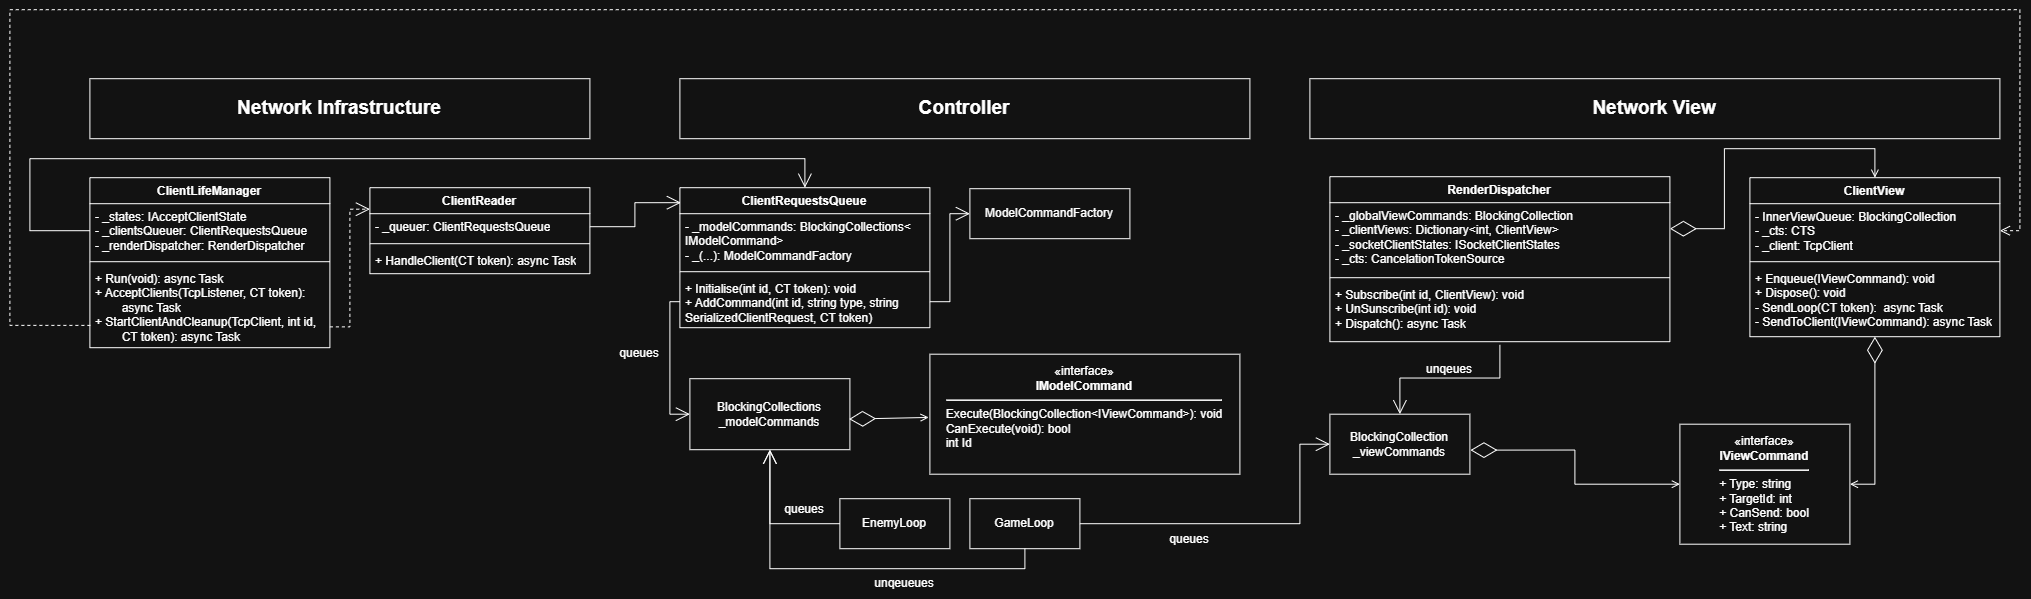

The diagram above was exported from draw.io. Its source (the exported page's mxGraphModel, read from the mxfile embedded in the PNG):
<mxGraphModel dx="2340" dy="2002" grid="1" gridSize="10" guides="1" tooltips="1" connect="1" arrows="1" fold="1" page="1" pageScale="1" pageWidth="1169" pageHeight="827" math="0" shadow="0">
  <root>
    <mxCell id="0" />
    <mxCell id="1" parent="0" />
    <mxCell id="_3mR6KEzZ7thAJigy2nF-1" parent="1" style="rounded=0;whiteSpace=wrap;html=1;" value="&lt;font style=&quot;font-size: 19px;&quot;&gt;&lt;b&gt;Network Infrastructure&lt;/b&gt;&lt;/font&gt;" vertex="1">
      <mxGeometry height="60" width="500" x="90.00000000000001" y="-731" as="geometry" />
    </mxCell>
    <mxCell id="_3mR6KEzZ7thAJigy2nF-2" parent="1" style="swimlane;fontStyle=1;align=center;verticalAlign=top;childLayout=stackLayout;horizontal=1;startSize=26;horizontalStack=0;resizeParent=1;resizeParentMax=0;resizeLast=0;collapsible=1;marginBottom=0;whiteSpace=wrap;html=1;" value="ClientLifeManager" vertex="1">
      <mxGeometry height="170" width="240" x="90.00000000000001" y="-632" as="geometry" />
    </mxCell>
    <mxCell id="_3mR6KEzZ7thAJigy2nF-3" parent="_3mR6KEzZ7thAJigy2nF-2" style="text;strokeColor=none;fillColor=none;align=left;verticalAlign=top;spacingLeft=4;spacingRight=4;overflow=hidden;rotatable=0;points=[[0,0.5],[1,0.5]];portConstraint=eastwest;whiteSpace=wrap;html=1;" value="- _states: IAcceptClientState&amp;nbsp;&amp;nbsp;&lt;div&gt;- _clientsQueuer:&amp;nbsp;ClientRequestsQueue&lt;/div&gt;&lt;div&gt;-&amp;nbsp;_renderDispatcher:&amp;nbsp;RenderDispatcher&lt;/div&gt;" vertex="1">
      <mxGeometry height="54" width="240" y="26" as="geometry" />
    </mxCell>
    <mxCell id="_3mR6KEzZ7thAJigy2nF-4" parent="_3mR6KEzZ7thAJigy2nF-2" style="line;strokeWidth=1;fillColor=none;align=left;verticalAlign=middle;spacingTop=-1;spacingLeft=3;spacingRight=3;rotatable=0;labelPosition=right;points=[];portConstraint=eastwest;strokeColor=inherit;" value="" vertex="1">
      <mxGeometry height="8" width="240" y="80" as="geometry" />
    </mxCell>
    <mxCell id="_3mR6KEzZ7thAJigy2nF-5" parent="_3mR6KEzZ7thAJigy2nF-2" style="text;strokeColor=none;fillColor=none;align=left;verticalAlign=top;spacingLeft=4;spacingRight=4;overflow=hidden;rotatable=0;points=[[0,0.5],[1,0.5]];portConstraint=eastwest;whiteSpace=wrap;html=1;" value="+&amp;nbsp;Run&lt;span style=&quot;background-color: transparent; color: light-dark(rgb(0, 0, 0), rgb(255, 255, 255));&quot;&gt;(void):&amp;nbsp;&lt;/span&gt;async Task&lt;br&gt;&lt;div&gt;+ AcceptClients(TcpListener, CT token):&lt;/div&gt;&lt;div&gt;&lt;span style=&quot;white-space: pre;&quot;&gt;&#09;&lt;/span&gt;async Task&lt;br&gt;&lt;/div&gt;&lt;div&gt;+ StartClientAndCleanup(TcpClient, int id,&lt;/div&gt;&lt;div&gt;&lt;span style=&quot;white-space: pre;&quot;&gt;&#09;&lt;/span&gt;CT token): async Task&lt;br&gt;&lt;/div&gt;" vertex="1">
      <mxGeometry height="82" width="240" y="88" as="geometry" />
    </mxCell>
    <mxCell id="6QQwsauwXTXpmT1kI3ne-1" parent="1" style="swimlane;fontStyle=1;align=center;verticalAlign=top;childLayout=stackLayout;horizontal=1;startSize=26;horizontalStack=0;resizeParent=1;resizeParentMax=0;resizeLast=0;collapsible=1;marginBottom=0;whiteSpace=wrap;html=1;" value="ClientReader" vertex="1">
      <mxGeometry height="86" width="220" x="370" y="-622" as="geometry" />
    </mxCell>
    <mxCell id="6QQwsauwXTXpmT1kI3ne-2" parent="6QQwsauwXTXpmT1kI3ne-1" style="text;strokeColor=none;fillColor=none;align=left;verticalAlign=top;spacingLeft=4;spacingRight=4;overflow=hidden;rotatable=0;points=[[0,0.5],[1,0.5]];portConstraint=eastwest;whiteSpace=wrap;html=1;" value="- _queuer: ClientRequestsQueue" vertex="1">
      <mxGeometry height="26" width="220" y="26" as="geometry" />
    </mxCell>
    <mxCell id="6QQwsauwXTXpmT1kI3ne-3" parent="6QQwsauwXTXpmT1kI3ne-1" style="line;strokeWidth=1;fillColor=none;align=left;verticalAlign=middle;spacingTop=-1;spacingLeft=3;spacingRight=3;rotatable=0;labelPosition=right;points=[];portConstraint=eastwest;strokeColor=inherit;" value="" vertex="1">
      <mxGeometry height="8" width="220" y="52" as="geometry" />
    </mxCell>
    <mxCell id="6QQwsauwXTXpmT1kI3ne-4" parent="6QQwsauwXTXpmT1kI3ne-1" style="text;strokeColor=none;fillColor=none;align=left;verticalAlign=top;spacingLeft=4;spacingRight=4;overflow=hidden;rotatable=0;points=[[0,0.5],[1,0.5]];portConstraint=eastwest;whiteSpace=wrap;html=1;" value="+ HandleClient(CT token): async Task" vertex="1">
      <mxGeometry height="26" width="220" y="60" as="geometry" />
    </mxCell>
    <mxCell id="6QQwsauwXTXpmT1kI3ne-7" edge="1" parent="1" source="_3mR6KEzZ7thAJigy2nF-5" style="endArrow=open;endSize=12;dashed=1;html=1;rounded=0;exitX=1;exitY=0.746;exitDx=0;exitDy=0;exitPerimeter=0;entryX=0;entryY=0.25;entryDx=0;entryDy=0;edgeStyle=orthogonalEdgeStyle;" target="6QQwsauwXTXpmT1kI3ne-1" value="">
      <mxGeometry relative="1" width="160" as="geometry">
        <mxPoint x="410" y="-522" as="sourcePoint" />
        <mxPoint x="570" y="-522" as="targetPoint" />
      </mxGeometry>
    </mxCell>
    <mxCell id="6QQwsauwXTXpmT1kI3ne-9" parent="1" style="rounded=0;whiteSpace=wrap;html=1;" value="&lt;font style=&quot;font-size: 19px;&quot;&gt;&lt;b&gt;Controller&lt;/b&gt;&lt;/font&gt;" vertex="1">
      <mxGeometry height="60" width="570" x="680" y="-731" as="geometry" />
    </mxCell>
    <mxCell id="6QQwsauwXTXpmT1kI3ne-10" parent="1" style="swimlane;fontStyle=1;align=center;verticalAlign=top;childLayout=stackLayout;horizontal=1;startSize=26;horizontalStack=0;resizeParent=1;resizeParentMax=0;resizeLast=0;collapsible=1;marginBottom=0;whiteSpace=wrap;html=1;" value="ClientRequestsQueue" vertex="1">
      <mxGeometry height="140" width="250" x="680" y="-622" as="geometry" />
    </mxCell>
    <mxCell id="6QQwsauwXTXpmT1kI3ne-11" parent="6QQwsauwXTXpmT1kI3ne-10" style="text;strokeColor=none;fillColor=none;align=left;verticalAlign=top;spacingLeft=4;spacingRight=4;overflow=hidden;rotatable=0;points=[[0,0.5],[1,0.5]];portConstraint=eastwest;whiteSpace=wrap;html=1;" value="- _modelCommands: BlockingCollections&amp;lt;&lt;div&gt;IModelCommand&amp;gt;&lt;br&gt;&lt;/div&gt;&lt;div&gt;- _(...): ModelCommandFactory&lt;/div&gt;" vertex="1">
      <mxGeometry height="54" width="250" y="26" as="geometry" />
    </mxCell>
    <mxCell id="6QQwsauwXTXpmT1kI3ne-12" parent="6QQwsauwXTXpmT1kI3ne-10" style="line;strokeWidth=1;fillColor=none;align=left;verticalAlign=middle;spacingTop=-1;spacingLeft=3;spacingRight=3;rotatable=0;labelPosition=right;points=[];portConstraint=eastwest;strokeColor=inherit;" value="" vertex="1">
      <mxGeometry height="8" width="250" y="80" as="geometry" />
    </mxCell>
    <mxCell id="6QQwsauwXTXpmT1kI3ne-13" parent="6QQwsauwXTXpmT1kI3ne-10" style="text;strokeColor=none;fillColor=none;align=left;verticalAlign=top;spacingLeft=4;spacingRight=4;overflow=hidden;rotatable=0;points=[[0,0.5],[1,0.5]];portConstraint=eastwest;whiteSpace=wrap;html=1;" value="+ Initialise(int id, CT token): void&lt;div&gt;+ AddCommand(int id, string type, string SerializedClientRequest, CT token)&lt;/div&gt;" vertex="1">
      <mxGeometry height="52" width="250" y="88" as="geometry" />
    </mxCell>
    <mxCell id="_mVNFNm6Qm5TGthgtJQB-1" edge="1" parent="1" source="6QQwsauwXTXpmT1kI3ne-2" style="endArrow=open;endFill=1;endSize=12;html=1;rounded=0;exitX=1;exitY=0.5;exitDx=0;exitDy=0;entryX=0.004;entryY=0.107;entryDx=0;entryDy=0;entryPerimeter=0;edgeStyle=orthogonalEdgeStyle;" target="6QQwsauwXTXpmT1kI3ne-10" value="">
      <mxGeometry relative="1" width="160" as="geometry">
        <mxPoint x="420" y="-451" as="sourcePoint" />
        <mxPoint x="580" y="-451" as="targetPoint" />
      </mxGeometry>
    </mxCell>
    <mxCell id="_mVNFNm6Qm5TGthgtJQB-2" edge="1" parent="1" source="_3mR6KEzZ7thAJigy2nF-3" style="endArrow=open;endFill=1;endSize=12;html=1;rounded=0;exitX=0;exitY=0.5;exitDx=0;exitDy=0;entryX=0.5;entryY=0;entryDx=0;entryDy=0;edgeStyle=orthogonalEdgeStyle;" target="6QQwsauwXTXpmT1kI3ne-10" value="">
      <mxGeometry relative="1" width="160" as="geometry">
        <Array as="points">
          <mxPoint x="30" y="-579" />
          <mxPoint x="30" y="-651" />
          <mxPoint x="805" y="-651" />
        </Array>
        <mxPoint x="420" y="-451" as="sourcePoint" />
        <mxPoint x="580" y="-451" as="targetPoint" />
      </mxGeometry>
    </mxCell>
    <mxCell id="_mVNFNm6Qm5TGthgtJQB-3" parent="1" style="html=1;whiteSpace=wrap;" value="ModelCommandFactory" vertex="1">
      <mxGeometry height="50" width="160" x="970" y="-621" as="geometry" />
    </mxCell>
    <mxCell id="_mVNFNm6Qm5TGthgtJQB-4" edge="1" parent="1" source="6QQwsauwXTXpmT1kI3ne-13" style="endArrow=open;endFill=1;endSize=12;html=1;rounded=0;exitX=1;exitY=0.5;exitDx=0;exitDy=0;entryX=0;entryY=0.5;entryDx=0;entryDy=0;edgeStyle=orthogonalEdgeStyle;" target="_mVNFNm6Qm5TGthgtJQB-3" value="">
      <mxGeometry relative="1" width="160" as="geometry">
        <mxPoint x="720" y="-531" as="sourcePoint" />
        <mxPoint x="860" y="-531" as="targetPoint" />
      </mxGeometry>
    </mxCell>
    <mxCell id="_mVNFNm6Qm5TGthgtJQB-6" parent="1" style="html=1;whiteSpace=wrap;" value="BlockingCollections&lt;div&gt;_modelCommands&lt;/div&gt;" vertex="1">
      <mxGeometry height="71" width="160" x="690" y="-431" as="geometry" />
    </mxCell>
    <mxCell id="_mVNFNm6Qm5TGthgtJQB-7" edge="1" parent="1" source="6QQwsauwXTXpmT1kI3ne-13" style="endArrow=open;endFill=1;endSize=12;html=1;rounded=0;exitX=0;exitY=0.5;exitDx=0;exitDy=0;entryX=0;entryY=0.5;entryDx=0;entryDy=0;edgeStyle=orthogonalEdgeStyle;" target="_mVNFNm6Qm5TGthgtJQB-6" value="">
      <mxGeometry relative="1" width="160" as="geometry">
        <mxPoint x="670" y="-541" as="sourcePoint" />
        <mxPoint x="830" y="-541" as="targetPoint" />
      </mxGeometry>
    </mxCell>
    <mxCell id="_mVNFNm6Qm5TGthgtJQB-9" parent="1" style="html=1;whiteSpace=wrap;" value="«interface»&lt;br&gt;&lt;b&gt;IModelCommand&lt;/b&gt;&lt;div&gt;&lt;hr style=&quot;text-align: left;&quot;&gt;&lt;div style=&quot;text-align: left;&quot;&gt;&lt;span style=&quot;background-color: transparent; color: light-dark(rgb(0, 0, 0), rgb(255, 255, 255));&quot;&gt;Execute(BlockingCollection&amp;lt;IViewCommand&amp;gt;): void&lt;/span&gt;&lt;/div&gt;&lt;/div&gt;&lt;div style=&quot;text-align: left;&quot;&gt;&lt;span style=&quot;background-color: transparent; color: light-dark(rgb(0, 0, 0), rgb(255, 255, 255));&quot;&gt;CanExecute(void): bool&lt;/span&gt;&lt;/div&gt;&lt;div style=&quot;text-align: left;&quot;&gt;&lt;span style=&quot;background-color: transparent; color: light-dark(rgb(0, 0, 0), rgb(255, 255, 255));&quot;&gt;int Id&lt;/span&gt;&lt;/div&gt;&lt;div&gt;&lt;br&gt;&lt;/div&gt;" vertex="1">
      <mxGeometry height="120" width="310" x="930" y="-455.5" as="geometry" />
    </mxCell>
    <mxCell id="_mVNFNm6Qm5TGthgtJQB-11" parent="1" style="html=1;whiteSpace=wrap;" value="EnemyLoop" vertex="1">
      <mxGeometry height="50" width="110" x="840" y="-311" as="geometry" />
    </mxCell>
    <mxCell id="_mVNFNm6Qm5TGthgtJQB-12" parent="1" style="html=1;whiteSpace=wrap;" value="GameLoop" vertex="1">
      <mxGeometry height="50" width="110" x="970" y="-311" as="geometry" />
    </mxCell>
    <mxCell id="_mVNFNm6Qm5TGthgtJQB-13" edge="1" parent="1" source="_mVNFNm6Qm5TGthgtJQB-12" style="endArrow=open;endFill=1;endSize=12;html=1;rounded=0;exitX=0.5;exitY=1;exitDx=0;exitDy=0;entryX=0.5;entryY=1;entryDx=0;entryDy=0;edgeStyle=orthogonalEdgeStyle;" target="_mVNFNm6Qm5TGthgtJQB-6" value="">
      <mxGeometry relative="1" width="160" as="geometry">
        <Array as="points">
          <mxPoint x="1025" y="-241" />
          <mxPoint x="770" y="-241" />
        </Array>
        <mxPoint x="1030" y="-581" as="sourcePoint" />
        <mxPoint x="1190" y="-581" as="targetPoint" />
      </mxGeometry>
    </mxCell>
    <mxCell id="_mVNFNm6Qm5TGthgtJQB-14" edge="1" parent="1" source="_mVNFNm6Qm5TGthgtJQB-11" style="endArrow=open;endFill=1;endSize=12;html=1;rounded=0;exitX=0;exitY=0.5;exitDx=0;exitDy=0;entryX=0.5;entryY=1;entryDx=0;entryDy=0;edgeStyle=orthogonalEdgeStyle;" target="_mVNFNm6Qm5TGthgtJQB-6" value="">
      <mxGeometry relative="1" width="160" as="geometry">
        <mxPoint x="850" y="-391" as="sourcePoint" />
        <mxPoint x="1009.9999999999999" y="-391" as="targetPoint" />
      </mxGeometry>
    </mxCell>
    <mxCell id="7ZSL1WNb_YU0Pl97MjX3-1" parent="1" style="rounded=0;whiteSpace=wrap;html=1;" value="&lt;font style=&quot;font-size: 19px;&quot;&gt;&lt;b&gt;Network View&lt;/b&gt;&lt;/font&gt;" vertex="1">
      <mxGeometry height="60" width="690" x="1310" y="-731" as="geometry" />
    </mxCell>
    <mxCell id="7ZSL1WNb_YU0Pl97MjX3-2" parent="1" style="html=1;whiteSpace=wrap;" value="BlockingCollection&lt;div&gt;_viewCommands&lt;/div&gt;" vertex="1">
      <mxGeometry height="60" width="140" x="1330" y="-395.5" as="geometry" />
    </mxCell>
    <mxCell id="7ZSL1WNb_YU0Pl97MjX3-3" parent="1" style="text;html=1;whiteSpace=wrap;strokeColor=none;fillColor=none;align=center;verticalAlign=middle;rounded=0;" value="&lt;font&gt;unqeueues&lt;/font&gt;" vertex="1">
      <mxGeometry height="30" width="290" x="760" y="-241" as="geometry" />
    </mxCell>
    <mxCell id="7ZSL1WNb_YU0Pl97MjX3-4" parent="1" style="text;html=1;whiteSpace=wrap;strokeColor=none;fillColor=none;align=center;verticalAlign=middle;rounded=0;" value="queues" vertex="1">
      <mxGeometry height="30" width="60" x="610" y="-471" as="geometry" />
    </mxCell>
    <mxCell id="7ZSL1WNb_YU0Pl97MjX3-5" parent="1" style="text;html=1;whiteSpace=wrap;strokeColor=none;fillColor=none;align=center;verticalAlign=middle;rounded=0;" value="queues" vertex="1">
      <mxGeometry height="30" width="60" x="775" y="-315" as="geometry" />
    </mxCell>
    <mxCell id="7ZSL1WNb_YU0Pl97MjX3-6" edge="1" parent="1" source="_mVNFNm6Qm5TGthgtJQB-12" style="endArrow=open;endFill=1;endSize=12;html=1;rounded=0;exitX=1;exitY=0.5;exitDx=0;exitDy=0;entryX=0;entryY=0.5;entryDx=0;entryDy=0;edgeStyle=orthogonalEdgeStyle;" target="7ZSL1WNb_YU0Pl97MjX3-2" value="">
      <mxGeometry relative="1" width="160" as="geometry">
        <Array as="points">
          <mxPoint x="1300.05" y="-286" />
          <mxPoint x="1300.05" y="-365.52" />
        </Array>
        <mxPoint x="940" y="-361" as="sourcePoint" />
        <mxPoint x="1100" y="-361" as="targetPoint" />
      </mxGeometry>
    </mxCell>
    <mxCell id="7ZSL1WNb_YU0Pl97MjX3-10" parent="1" style="text;html=1;whiteSpace=wrap;strokeColor=none;fillColor=none;align=center;verticalAlign=middle;rounded=0;" value="queues" vertex="1">
      <mxGeometry height="30" width="60" x="1160" y="-285" as="geometry" />
    </mxCell>
    <mxCell id="7ZSL1WNb_YU0Pl97MjX3-11" parent="1" style="swimlane;fontStyle=1;align=center;verticalAlign=top;childLayout=stackLayout;horizontal=1;startSize=26;horizontalStack=0;resizeParent=1;resizeParentMax=0;resizeLast=0;collapsible=1;marginBottom=0;whiteSpace=wrap;html=1;" value="RenderDispatcher" vertex="1">
      <mxGeometry height="165" width="340" x="1330" y="-633" as="geometry" />
    </mxCell>
    <mxCell id="7ZSL1WNb_YU0Pl97MjX3-12" parent="7ZSL1WNb_YU0Pl97MjX3-11" style="text;strokeColor=none;fillColor=none;align=left;verticalAlign=top;spacingLeft=4;spacingRight=4;overflow=hidden;rotatable=0;points=[[0,0.5],[1,0.5]];portConstraint=eastwest;whiteSpace=wrap;html=1;" value="- _globalViewCommands: BlockingCollection&lt;div&gt;- _clientViews: Dictionary&amp;lt;int, ClientView&amp;gt;&lt;/div&gt;&lt;div&gt;- _socketClientStates:&amp;nbsp;ISocketClientStates&lt;/div&gt;&lt;div&gt;- _cts: CancelationTokenSource&lt;/div&gt;" vertex="1">
      <mxGeometry height="71" width="340" y="26" as="geometry" />
    </mxCell>
    <mxCell id="7ZSL1WNb_YU0Pl97MjX3-13" parent="7ZSL1WNb_YU0Pl97MjX3-11" style="line;strokeWidth=1;fillColor=none;align=left;verticalAlign=middle;spacingTop=-1;spacingLeft=3;spacingRight=3;rotatable=0;labelPosition=right;points=[];portConstraint=eastwest;strokeColor=inherit;" value="" vertex="1">
      <mxGeometry height="8" width="340" y="97" as="geometry" />
    </mxCell>
    <mxCell id="7ZSL1WNb_YU0Pl97MjX3-14" parent="7ZSL1WNb_YU0Pl97MjX3-11" style="text;strokeColor=none;fillColor=none;align=left;verticalAlign=top;spacingLeft=4;spacingRight=4;overflow=hidden;rotatable=0;points=[[0,0.5],[1,0.5]];portConstraint=eastwest;whiteSpace=wrap;html=1;" value="+ Subscribe(int id, ClientView): void&lt;div&gt;+ UnSunscribe(int id): void&lt;/div&gt;&lt;div&gt;+ Dispatch(): async Task&lt;/div&gt;" vertex="1">
      <mxGeometry height="60" width="340" y="105" as="geometry" />
    </mxCell>
    <mxCell id="7ZSL1WNb_YU0Pl97MjX3-15" parent="1" style="swimlane;fontStyle=1;align=center;verticalAlign=top;childLayout=stackLayout;horizontal=1;startSize=26;horizontalStack=0;resizeParent=1;resizeParentMax=0;resizeLast=0;collapsible=1;marginBottom=0;whiteSpace=wrap;html=1;" value="ClientView" vertex="1">
      <mxGeometry height="159" width="250" x="1750" y="-632" as="geometry" />
    </mxCell>
    <mxCell id="7ZSL1WNb_YU0Pl97MjX3-16" parent="7ZSL1WNb_YU0Pl97MjX3-15" style="text;strokeColor=none;fillColor=none;align=left;verticalAlign=top;spacingLeft=4;spacingRight=4;overflow=hidden;rotatable=0;points=[[0,0.5],[1,0.5]];portConstraint=eastwest;whiteSpace=wrap;html=1;" value="- InnerViewQueue: BlockingCollection&lt;div&gt;- _cts: CTS&lt;/div&gt;&lt;div&gt;- _client: TcpClient&lt;/div&gt;" vertex="1">
      <mxGeometry height="54" width="250" y="26" as="geometry" />
    </mxCell>
    <mxCell id="7ZSL1WNb_YU0Pl97MjX3-17" parent="7ZSL1WNb_YU0Pl97MjX3-15" style="line;strokeWidth=1;fillColor=none;align=left;verticalAlign=middle;spacingTop=-1;spacingLeft=3;spacingRight=3;rotatable=0;labelPosition=right;points=[];portConstraint=eastwest;strokeColor=inherit;" value="" vertex="1">
      <mxGeometry height="8" width="250" y="80" as="geometry" />
    </mxCell>
    <mxCell id="7ZSL1WNb_YU0Pl97MjX3-18" parent="7ZSL1WNb_YU0Pl97MjX3-15" style="text;strokeColor=none;fillColor=none;align=left;verticalAlign=top;spacingLeft=4;spacingRight=4;overflow=hidden;rotatable=0;points=[[0,0.5],[1,0.5]];portConstraint=eastwest;whiteSpace=wrap;html=1;" value="+ Enqueue(IViewCommand): void&lt;div&gt;+ Dispose(): void&lt;br&gt;&lt;div&gt;- SendLoop(CT token):&amp;nbsp; async Task&lt;/div&gt;&lt;div&gt;- SendToClient(IViewCommand): async Task&lt;/div&gt;&lt;/div&gt;" vertex="1">
      <mxGeometry height="71" width="250" y="88" as="geometry" />
    </mxCell>
    <mxCell id="7ZSL1WNb_YU0Pl97MjX3-20" edge="1" parent="1" source="7ZSL1WNb_YU0Pl97MjX3-15" style="endArrow=diamondThin;endFill=0;endSize=24;html=1;rounded=0;edgeStyle=orthogonalEdgeStyle;startArrow=open;startFill=0;exitX=0.5;exitY=0;exitDx=0;exitDy=0;" value="">
      <mxGeometry relative="1" width="160" as="geometry">
        <Array as="points">
          <mxPoint x="1875" y="-660.97" />
          <mxPoint x="1724.45" y="-660.97" />
          <mxPoint x="1724.45" y="-580.97" />
        </Array>
        <mxPoint x="1850" y="-621" as="sourcePoint" />
        <mxPoint x="1670" y="-581" as="targetPoint" />
      </mxGeometry>
    </mxCell>
    <mxCell id="7ZSL1WNb_YU0Pl97MjX3-21" edge="1" parent="1" source="7ZSL1WNb_YU0Pl97MjX3-14" style="endArrow=open;endFill=1;endSize=12;html=1;rounded=0;exitX=0.5;exitY=1.053;exitDx=0;exitDy=0;exitPerimeter=0;entryX=0.5;entryY=0;entryDx=0;entryDy=0;edgeStyle=orthogonalEdgeStyle;" target="7ZSL1WNb_YU0Pl97MjX3-2" value="">
      <mxGeometry relative="1" width="160" as="geometry">
        <Array as="points">
          <mxPoint x="1500" y="-431.75" />
          <mxPoint x="1400" y="-431.75" />
        </Array>
        <mxPoint x="1300" y="-471" as="sourcePoint" />
        <mxPoint x="1460" y="-471" as="targetPoint" />
      </mxGeometry>
    </mxCell>
    <mxCell id="7ZSL1WNb_YU0Pl97MjX3-22" parent="1" style="text;html=1;whiteSpace=wrap;strokeColor=none;fillColor=none;align=center;verticalAlign=middle;rounded=0;" value="unqeues" vertex="1">
      <mxGeometry height="30" width="60" x="1420" y="-455.5" as="geometry" />
    </mxCell>
    <mxCell id="7ZSL1WNb_YU0Pl97MjX3-23" edge="1" parent="1" source="_mVNFNm6Qm5TGthgtJQB-9" style="endArrow=diamondThin;endFill=0;endSize=24;html=1;rounded=0;entryX=0.995;entryY=0.569;entryDx=0;entryDy=0;entryPerimeter=0;exitX=-0.004;exitY=0.527;exitDx=0;exitDy=0;exitPerimeter=0;startArrow=open;startFill=0;" target="_mVNFNm6Qm5TGthgtJQB-6" value="">
      <mxGeometry relative="1" width="160" as="geometry">
        <mxPoint x="830" y="-371" as="sourcePoint" />
        <mxPoint x="989.9999999999999" y="-371" as="targetPoint" />
      </mxGeometry>
    </mxCell>
    <mxCell id="7ZSL1WNb_YU0Pl97MjX3-25" edge="1" parent="1" source="_3mR6KEzZ7thAJigy2nF-5" style="html=1;verticalAlign=bottom;endArrow=open;dashed=1;endSize=8;rounded=0;exitX=0.002;exitY=0.728;exitDx=0;exitDy=0;exitPerimeter=0;edgeStyle=orthogonalEdgeStyle;entryX=1;entryY=0.5;entryDx=0;entryDy=0;" target="7ZSL1WNb_YU0Pl97MjX3-16" value="">
      <mxGeometry relative="1" as="geometry">
        <Array as="points">
          <mxPoint x="10" y="-484.31" />
          <mxPoint x="10" y="-800" />
          <mxPoint x="2020" y="-800" />
          <mxPoint x="2020" y="-579" />
        </Array>
        <mxPoint x="830" y="-531" as="sourcePoint" />
        <mxPoint x="2050" y="-550" as="targetPoint" />
      </mxGeometry>
    </mxCell>
    <mxCell id="7ZSL1WNb_YU0Pl97MjX3-26" parent="1" style="html=1;whiteSpace=wrap;" value="«interface»&lt;br&gt;&lt;b&gt;IViewCommand&lt;/b&gt;&lt;div&gt;&lt;hr&gt;&lt;div style=&quot;text-align: left;&quot;&gt;+ Type: string&lt;/div&gt;&lt;/div&gt;&lt;div style=&quot;text-align: left;&quot;&gt;+ TargetId: int&lt;/div&gt;&lt;div style=&quot;text-align: left;&quot;&gt;+ CanSend: bool&lt;/div&gt;&lt;div style=&quot;text-align: left;&quot;&gt;+ Text: string&lt;/div&gt;" vertex="1">
      <mxGeometry height="120" width="170" x="1680" y="-385.5" as="geometry" />
    </mxCell>
    <mxCell id="7ZSL1WNb_YU0Pl97MjX3-27" edge="1" parent="1" source="7ZSL1WNb_YU0Pl97MjX3-26" style="endArrow=diamondThin;endFill=0;endSize=24;html=1;rounded=0;exitX=0;exitY=0.5;exitDx=0;exitDy=0;entryX=1.004;entryY=0.599;entryDx=0;entryDy=0;entryPerimeter=0;startArrow=open;startFill=0;edgeStyle=orthogonalEdgeStyle;" target="7ZSL1WNb_YU0Pl97MjX3-2" value="">
      <mxGeometry relative="1" width="160" as="geometry">
        <mxPoint x="1440" y="-430" as="sourcePoint" />
        <mxPoint x="1480" y="-360.5" as="targetPoint" />
      </mxGeometry>
    </mxCell>
    <mxCell id="7ZSL1WNb_YU0Pl97MjX3-28" edge="1" parent="1" source="7ZSL1WNb_YU0Pl97MjX3-26" style="endArrow=diamondThin;endFill=0;endSize=24;html=1;rounded=0;exitX=1;exitY=0.5;exitDx=0;exitDy=0;entryX=0.5;entryY=1;entryDx=0;entryDy=0;startArrow=open;startFill=0;edgeStyle=orthogonalEdgeStyle;" target="7ZSL1WNb_YU0Pl97MjX3-15" value="">
      <mxGeometry relative="1" width="160" as="geometry">
        <mxPoint x="2089" y="-415" as="sourcePoint" />
        <mxPoint x="1880" y="-415" as="targetPoint" />
      </mxGeometry>
    </mxCell>
  </root>
</mxGraphModel>